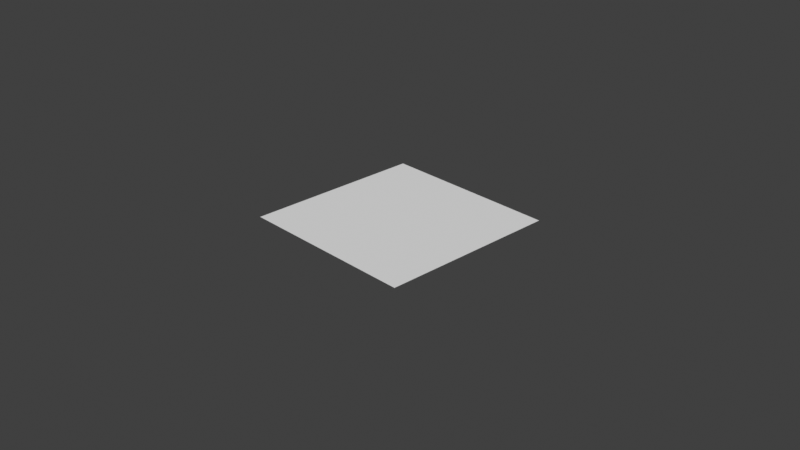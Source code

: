 # Source: lib.blend  (saved by Blender 4.1.23; exported with 4.5.12 LTS)
import bpy
from mathutils import Matrix  # noqa: F401  (used for matrix-valued properties, if any)

bpy.ops.wm.read_factory_settings(use_empty=True)
scene = bpy.context.scene
scene.name = 'Scene'

# ---- collections
col_collection = bpy.data.collections.new('Collection'); scene.collection.children.link(col_collection)

# ---- materials (node trees are filled in below, after node groups)
mat_plane_paint_001 = bpy.data.materials.new('Plane_paint.001')
mat_plane_paint_001.use_transparent_shadow = False

# ---- node groups
ng_ypl_mix = bpy.data.node_groups.new('~yPL Mix', 'ShaderNodeTree')
_s = ng_ypl_mix.interface.new_socket(name='Result', in_out='OUTPUT', socket_type='NodeSocketColor')
_s.default_value = (0.8, 0.8, 0.8, 1.0)
_s = ng_ypl_mix.interface.new_socket(name='Factor', in_out='INPUT', socket_type='NodeSocketFloat')
_s.subtype = 'FACTOR'
_s.default_value = 0.5
_s.min_value = 0.0
_s.max_value = 1.0
_s = ng_ypl_mix.interface.new_socket(name='A', in_out='INPUT', socket_type='NodeSocketColor')
_s.default_value = (0.5, 0.5, 0.5, 1.0)
_s = ng_ypl_mix.interface.new_socket(name='B', in_out='INPUT', socket_type='NodeSocketColor')
_s.default_value = (0.5, 0.5, 0.5, 1.0)
_N = ng_ypl_mix.nodes; _L = ng_ypl_mix.links
n0 = _N.new('NodeGroupOutput'); n0.name = 'Group Output'; n0.location = (190, 0)
n1 = _N.new('NodeGroupInput'); n1.name = 'Group Input'; n1.location = (-200, 0)
n2 = _N.new('ShaderNodeMix'); n2.name = 'Mix'; n2.location = (0, 0)
n2.data_type = 'RGBA'
_L.new(n2.outputs[2], n0.inputs[0])
_L.new(n1.outputs[0], n2.inputs[0])
_L.new(n1.outputs[1], n2.inputs[6])
_L.new(n1.outputs[2], n2.inputs[7])
n0.is_active_output = True

# ---- material node trees
mat_plane_paint_001.use_nodes = True; mat_plane_paint_001.node_tree.nodes.clear()
_N = mat_plane_paint_001.node_tree.nodes; _L = mat_plane_paint_001.node_tree.links
n0 = _N.new('ShaderNodeBsdfPrincipled'); n0.name = 'Principled BSDF'; n0.location = (10, 300)
n1 = _N.new('ShaderNodeOutputMaterial'); n1.name = 'Material Output'; n1.location = (300, 300)
n2 = _N.new('ShaderNodeGroup'); n2.name = 'Group'; n2.location = (-243, 694)
n2.node_tree = ng_ypl_mix
n2.inputs[0].default_value = 0.5
n2.inputs[1].default_value = (0.5, 0.5, 0.5, 1.0)
n2.inputs[2].default_value = (0.5, 0.5, 0.5, 1.0)
_L.new(n0.outputs[0], n1.inputs[0])
n1.is_active_output = True

# ---- world
world_world = bpy.data.worlds.new('World'); scene.world = world_world
world_world.use_nodes = True; world_world.node_tree.nodes.clear()
_N = world_world.node_tree.nodes; _L = world_world.node_tree.links
n0 = _N.new('ShaderNodeOutputWorld'); n0.name = 'World Output'; n0.location = (510, 300)
n1 = _N.new('ShaderNodeBackground'); n1.name = 'Background'; n1.location = (297, 315)
n2 = _N.new('ShaderNodeLightPath'); n2.name = 'Light Path'; n2.location = (-247, 599)
n3 = _N.new('ShaderNodeMath'); n3.name = 'Math'; n3.location = (-67, 546)
n3.use_clamp = True
n4 = _N.new('ShaderNodeMix'); n4.name = 'Mix'; n4.location = (124, 395)
n4.data_type = 'RGBA'
n4.inputs[6].default_value = (0.0, 0.0, 0.0, 1.0)
n4.inputs[7].default_value = (0.05088, 0.05088, 0.05088, 1.0)
_L.new(n1.outputs[0], n0.inputs[0])
_L.new(n2.outputs[0], n3.inputs[0])
_L.new(n2.outputs[5], n3.inputs[1])
_L.new(n3.outputs[0], n4.inputs[0])
_L.new(n4.outputs[2], n1.inputs[0])
n0.is_active_output = True
world_world.color = (0.05088, 0.05088, 0.05088)
world_world.use_sun_shadow = False
world_world.sun_shadow_jitter_overblur = 0.0

# ---- cameras
cam_camera = bpy.data.cameras.new('Camera')
cam_camera.clip_end = 100.0
cam_camera.ortho_scale = 7.314

# ---- meshes
me_plane = bpy.data.meshes.new('Plane')
me_plane.from_pydata([(-1.0, -1.0, 0.0), (1.0, -1.0, 0.0), (-1.0, 1.0, 0.0), (1.0, 1.0, 0.0)], [], [(0, 1, 3, 2)])
_uv = me_plane.uv_layers.new(name='UVMap')
_uv.uv.foreach_set('vector', [0.0, 0.0, 1.0, 0.0, 1.0, 1.0, 0.0, 1.0])
me_plane.materials.append(None)
me_plane.materials.append(mat_plane_paint_001)
me_plane.update()

# ---- objects
ob_camera = bpy.data.objects.new('Camera', cam_camera)
ob_plane = bpy.data.objects.new('Plane', me_plane)

# ---- transforms, parenting, visibility, modifiers, constraints
ob_camera.location = (7.359, -6.926, 4.958)
ob_camera.rotation_euler = (1.109, 0.0, 0.8149)
ob_camera.lock_rotations_4d = False
ob_camera.empty_display_type = 'ARROWS'
ob_camera.color = (0.0, 0.0, 0.0, 0.0)
ob_camera.display_type = 'WIRE'
ob_camera.lineart.crease_threshold = 0.0
ob_plane.location = (0.0, 0.0, 0.0)

# ---- collection membership
col_collection.objects.link(ob_camera)
col_collection.objects.link(ob_plane)

# ---- scene / render settings (as saved in the file)
scene.camera = ob_camera
scene.frame_start = 1; scene.frame_end = 250; scene.frame_set(1)
scene.render.engine = 'BLENDER_EEVEE_NEXT'
scene.cycles.sampling_pattern = 'TABULATED_SOBOL'
scene.eevee.ray_tracing_options.trace_max_roughness = 0.0
scene.view_settings.view_transform = 'Standard'
bpy.context.view_layer.update()

# ---- added for rendering (the .blend has no usable light): sun
light_auto_sun = bpy.data.lights.new('AutoSun', 'SUN')
light_auto_sun.energy = 3.0
light_auto_sun.angle = 0.0523599
ob_auto_sun = bpy.data.objects.new('AutoSun', light_auto_sun)
scene.collection.objects.link(ob_auto_sun)
ob_auto_sun.rotation_euler = (0.872665, 0.174533, 0.523599)
bpy.context.view_layer.update()
